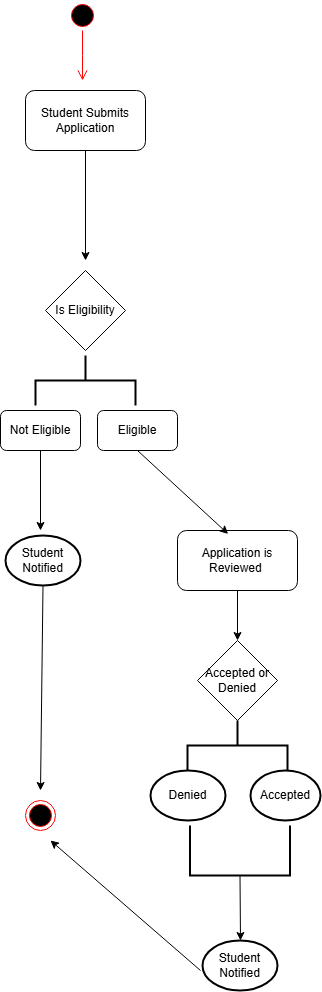

The diagram above was exported from draw.io. Its source (the exported page's mxGraphModel, read from the mxfile embedded in the PNG):
<mxGraphModel dx="3686" dy="1866" grid="1" gridSize="10" guides="1" tooltips="1" connect="1" arrows="1" fold="1" page="1" pageScale="1" pageWidth="850" pageHeight="1100" math="0" shadow="0">
  <root>
    <mxCell id="0" />
    <mxCell id="1" parent="0" />
    <mxCell id="XktO8FgdjTxBarUiZnzr-1" value="" style="ellipse;html=1;shape=startState;fillColor=#000000;strokeColor=#ff0000;" vertex="1" parent="1">
      <mxGeometry x="407" y="60" width="30" height="30" as="geometry" />
    </mxCell>
    <mxCell id="XktO8FgdjTxBarUiZnzr-2" value="" style="edgeStyle=orthogonalEdgeStyle;html=1;verticalAlign=bottom;endArrow=open;endSize=8;strokeColor=#ff0000;rounded=0;" edge="1" source="XktO8FgdjTxBarUiZnzr-1" parent="1">
      <mxGeometry relative="1" as="geometry">
        <mxPoint x="422" y="140" as="targetPoint" />
      </mxGeometry>
    </mxCell>
    <mxCell id="XktO8FgdjTxBarUiZnzr-3" value="Student Submits Application" style="rounded=1;whiteSpace=wrap;html=1;" vertex="1" parent="1">
      <mxGeometry x="365" y="150" width="120" height="60" as="geometry" />
    </mxCell>
    <mxCell id="XktO8FgdjTxBarUiZnzr-4" value="" style="endArrow=classic;html=1;rounded=0;exitX=0.5;exitY=1;exitDx=0;exitDy=0;" edge="1" parent="1" source="XktO8FgdjTxBarUiZnzr-3">
      <mxGeometry width="50" height="50" relative="1" as="geometry">
        <mxPoint x="450" y="360" as="sourcePoint" />
        <mxPoint x="425" y="320" as="targetPoint" />
      </mxGeometry>
    </mxCell>
    <mxCell id="XktO8FgdjTxBarUiZnzr-5" value="Application is Reviewed&amp;nbsp;" style="rounded=1;whiteSpace=wrap;html=1;" vertex="1" parent="1">
      <mxGeometry x="517" y="590" width="120" height="60" as="geometry" />
    </mxCell>
    <mxCell id="XktO8FgdjTxBarUiZnzr-6" value="Accepted or Denied" style="rhombus;whiteSpace=wrap;html=1;" vertex="1" parent="1">
      <mxGeometry x="537" y="700" width="80" height="80" as="geometry" />
    </mxCell>
    <mxCell id="XktO8FgdjTxBarUiZnzr-7" value="" style="endArrow=classic;html=1;rounded=0;exitX=0.5;exitY=1;exitDx=0;exitDy=0;" edge="1" parent="1" source="XktO8FgdjTxBarUiZnzr-5" target="XktO8FgdjTxBarUiZnzr-6">
      <mxGeometry width="50" height="50" relative="1" as="geometry">
        <mxPoint x="448" y="450" as="sourcePoint" />
        <mxPoint x="485" y="780" as="targetPoint" />
      </mxGeometry>
    </mxCell>
    <mxCell id="XktO8FgdjTxBarUiZnzr-9" value="" style="strokeWidth=2;html=1;shape=mxgraph.flowchart.annotation_2;align=left;labelPosition=right;pointerEvents=1;direction=south;" vertex="1" parent="1">
      <mxGeometry x="527" y="780" width="100" height="50" as="geometry" />
    </mxCell>
    <mxCell id="XktO8FgdjTxBarUiZnzr-10" value="Denied" style="strokeWidth=2;html=1;shape=mxgraph.flowchart.start_1;whiteSpace=wrap;" vertex="1" parent="1">
      <mxGeometry x="490" y="830" width="75" height="50" as="geometry" />
    </mxCell>
    <mxCell id="XktO8FgdjTxBarUiZnzr-11" value="Accepted" style="strokeWidth=2;html=1;shape=mxgraph.flowchart.start_1;whiteSpace=wrap;" vertex="1" parent="1">
      <mxGeometry x="590" y="830" width="70" height="50" as="geometry" />
    </mxCell>
    <mxCell id="XktO8FgdjTxBarUiZnzr-13" value="&lt;div style=&quot;text-align: start;&quot;&gt;&lt;span style=&quot;background-color: transparent; color: light-dark(rgb(0, 0, 0), rgb(255, 255, 255));&quot;&gt;Is Eligibility&lt;/span&gt;&lt;/div&gt;" style="rhombus;whiteSpace=wrap;html=1;" vertex="1" parent="1">
      <mxGeometry x="385" y="330" width="80" height="80" as="geometry" />
    </mxCell>
    <mxCell id="XktO8FgdjTxBarUiZnzr-14" value="" style="strokeWidth=2;html=1;shape=mxgraph.flowchart.annotation_2;align=left;labelPosition=right;pointerEvents=1;rotation=90;" vertex="1" parent="1">
      <mxGeometry x="400" y="390" width="50" height="100" as="geometry" />
    </mxCell>
    <mxCell id="XktO8FgdjTxBarUiZnzr-15" value="Eligible" style="rounded=1;whiteSpace=wrap;html=1;" vertex="1" parent="1">
      <mxGeometry x="437" y="470" width="80" height="40" as="geometry" />
    </mxCell>
    <mxCell id="XktO8FgdjTxBarUiZnzr-16" value="" style="endArrow=classic;html=1;rounded=0;exitX=0.5;exitY=1;exitDx=0;exitDy=0;entryX=0.422;entryY=0.057;entryDx=0;entryDy=0;entryPerimeter=0;" edge="1" parent="1" source="XktO8FgdjTxBarUiZnzr-15" target="XktO8FgdjTxBarUiZnzr-5">
      <mxGeometry width="50" height="50" relative="1" as="geometry">
        <mxPoint x="450" y="530" as="sourcePoint" />
        <mxPoint x="500" y="480" as="targetPoint" />
      </mxGeometry>
    </mxCell>
    <mxCell id="XktO8FgdjTxBarUiZnzr-17" value="Not Eligible" style="rounded=1;whiteSpace=wrap;html=1;" vertex="1" parent="1">
      <mxGeometry x="340" y="470" width="80" height="40" as="geometry" />
    </mxCell>
    <mxCell id="XktO8FgdjTxBarUiZnzr-18" value="" style="ellipse;html=1;shape=endState;fillColor=#000000;strokeColor=#ff0000;" vertex="1" parent="1">
      <mxGeometry x="365" y="860" width="30" height="30" as="geometry" />
    </mxCell>
    <mxCell id="XktO8FgdjTxBarUiZnzr-21" value="" style="endArrow=classic;html=1;rounded=0;exitX=0.5;exitY=1;exitDx=0;exitDy=0;" edge="1" parent="1" source="XktO8FgdjTxBarUiZnzr-17">
      <mxGeometry width="50" height="50" relative="1" as="geometry">
        <mxPoint x="570" y="570" as="sourcePoint" />
        <mxPoint x="380" y="590" as="targetPoint" />
      </mxGeometry>
    </mxCell>
    <mxCell id="XktO8FgdjTxBarUiZnzr-23" value="Student Notified" style="strokeWidth=2;html=1;shape=mxgraph.flowchart.start_1;whiteSpace=wrap;" vertex="1" parent="1">
      <mxGeometry x="345" y="595" width="75" height="50" as="geometry" />
    </mxCell>
    <mxCell id="XktO8FgdjTxBarUiZnzr-24" value="Student Notified" style="strokeWidth=2;html=1;shape=mxgraph.flowchart.start_1;whiteSpace=wrap;" vertex="1" parent="1">
      <mxGeometry x="542" y="1000" width="75" height="50" as="geometry" />
    </mxCell>
    <mxCell id="XktO8FgdjTxBarUiZnzr-25" value="" style="strokeWidth=2;html=1;shape=mxgraph.flowchart.annotation_1;align=left;pointerEvents=1;rotation=-90;" vertex="1" parent="1">
      <mxGeometry x="554.5" y="860" width="50" height="100" as="geometry" />
    </mxCell>
    <mxCell id="XktO8FgdjTxBarUiZnzr-26" value="" style="endArrow=classic;html=1;rounded=0;exitX=0;exitY=0.5;exitDx=0;exitDy=0;exitPerimeter=0;" edge="1" parent="1" source="XktO8FgdjTxBarUiZnzr-25">
      <mxGeometry width="50" height="50" relative="1" as="geometry">
        <mxPoint x="570" y="1070" as="sourcePoint" />
        <mxPoint x="580" y="1000" as="targetPoint" />
      </mxGeometry>
    </mxCell>
    <mxCell id="XktO8FgdjTxBarUiZnzr-27" value="" style="endArrow=classic;html=1;rounded=0;exitX=0.5;exitY=1;exitDx=0;exitDy=0;exitPerimeter=0;" edge="1" parent="1" source="XktO8FgdjTxBarUiZnzr-23">
      <mxGeometry width="50" height="50" relative="1" as="geometry">
        <mxPoint x="570" y="860" as="sourcePoint" />
        <mxPoint x="380" y="850" as="targetPoint" />
      </mxGeometry>
    </mxCell>
    <mxCell id="XktO8FgdjTxBarUiZnzr-29" value="" style="endArrow=classic;html=1;rounded=0;" edge="1" parent="1">
      <mxGeometry width="50" height="50" relative="1" as="geometry">
        <mxPoint x="540" y="1030" as="sourcePoint" />
        <mxPoint x="390" y="900" as="targetPoint" />
      </mxGeometry>
    </mxCell>
  </root>
</mxGraphModel>